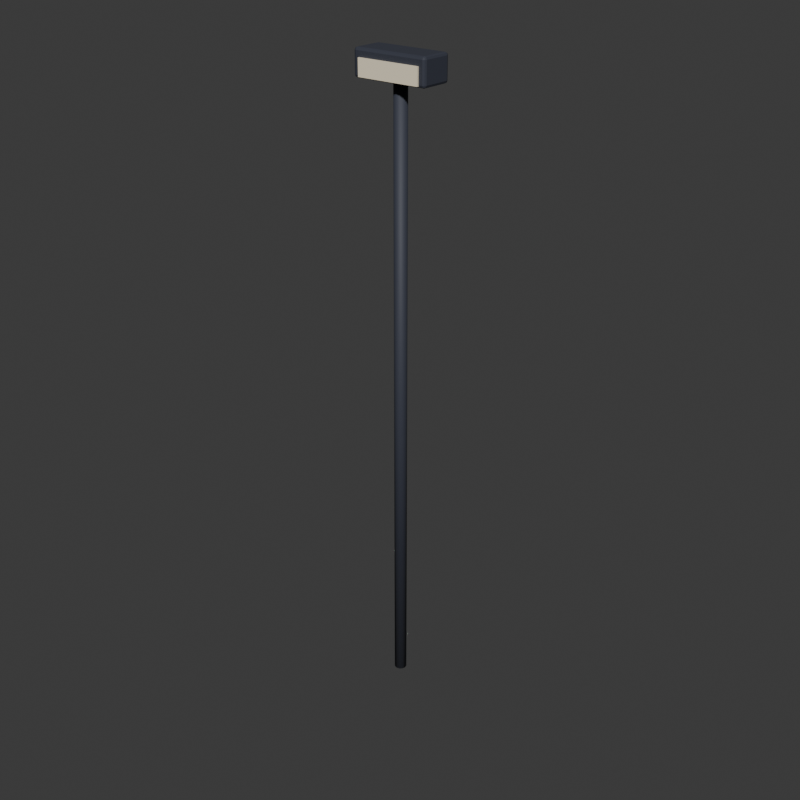 # Source: Floodlight.blend  (saved by Blender 5.2.45; exported with 4.5.12 LTS)
import bpy
from mathutils import Matrix  # noqa: F401  (used for matrix-valued properties, if any)

bpy.ops.wm.read_factory_settings(use_empty=True)
scene = bpy.context.scene
scene.name = 'Scene'

# ---- collections
col_collection = bpy.data.collections.new('Collection'); scene.collection.children.link(col_collection)

# ---- materials (node trees are filled in below, after node groups)
mat_steel_012 = bpy.data.materials.new('steel.012')
mat_steel_012.diffuse_color = (0.04, 0.045, 0.065, 1.0)
mat_lamp_002 = bpy.data.materials.new('lamp.002')
mat_lamp_002.diffuse_color = (0.98, 0.87, 0.65, 1.0)

# ---- material node trees
mat_steel_012.use_nodes = True; mat_steel_012.node_tree.nodes.clear()
_N = mat_steel_012.node_tree.nodes; _L = mat_steel_012.node_tree.links
n0 = _N.new('ShaderNodeBsdfPrincipled'); n0.name = 'Principled BSDF'; n0.location = (-200, 100)
n0.inputs[0].default_value = (0.04, 0.045, 0.065, 1.0)
n0.inputs[2].default_value = 0.65
n0.inputs[10].default_value = 0.005
n1 = _N.new('ShaderNodeOutputMaterial'); n1.name = 'Material Output'; n1.location = (200, 100)
_L.new(n0.outputs[0], n1.inputs[0])
n1.is_active_output = True
mat_lamp_002.use_nodes = True; mat_lamp_002.node_tree.nodes.clear()
_N = mat_lamp_002.node_tree.nodes; _L = mat_lamp_002.node_tree.links
n0 = _N.new('ShaderNodeBsdfPrincipled'); n0.name = 'Principled BSDF'; n0.location = (-200, 100)
n0.inputs[0].default_value = (0.98, 0.87, 0.65, 1.0)
n0.inputs[2].default_value = 0.65
n0.inputs[10].default_value = 0.005
n1 = _N.new('ShaderNodeOutputMaterial'); n1.name = 'Material Output'; n1.location = (200, 100)
_L.new(n0.outputs[0], n1.inputs[0])
n1.is_active_output = True

# ---- world
world_world = bpy.data.worlds.new('World'); scene.world = world_world
world_world.use_nodes = True; world_world.node_tree.nodes.clear()
_N = world_world.node_tree.nodes; _L = world_world.node_tree.links
n0 = _N.new('ShaderNodeOutputWorld'); n0.name = 'World Output'; n0.location = (200, 100)
n1 = _N.new('ShaderNodeBackground'); n1.name = 'Background'; n1.location = (-200, 100)
n1.inputs[0].default_value = (0.05088, 0.05088, 0.05088, 1.0)
_L.new(n1.outputs[0], n0.inputs[0])
n0.is_active_output = True
world_world.color = (0.18, 0.18, 0.18)
world_world.sun_shadow_jitter_overblur = 0.0

# ---- meshes
me_cylinder_069 = bpy.data.meshes.new('Cylinder.069')
me_cylinder_069.from_pydata([(1.51e-08, -0.1, -5.0), (1.51e-08, -0.1, 5.0), (-0.05, -0.0866, -5.0), (-0.05, -0.0866, 5.0), (-0.0866, -0.05, -5.0), (-0.0866, -0.05, 5.0), (-0.1, -1.51e-08, -5.0), (-0.1, -1.51e-08, 5.0), (-0.0866, 0.05, -5.0), (-0.0866, 0.05, 5.0), (-0.05, 0.0866, -5.0), (-0.05, 0.0866, 5.0), (-1.51e-08, 0.1, -5.0), (-1.51e-08, 0.1, 5.0), (0.05, 0.0866, -5.0), (0.05, 0.0866, 5.0), (0.0866, 0.05, -5.0), (0.0866, 0.05, 5.0), (0.1, 1.51e-08, -5.0), (0.1, 1.51e-08, 5.0), (0.0866, -0.05, -5.0), (0.0866, -0.05, 5.0), (0.05, -0.0866, -5.0), (0.05, -0.0866, 5.0)], [], [(0, 1, 3, 2), (2, 3, 5, 4), (4, 5, 7, 6), (6, 7, 9, 8), (8, 9, 11, 10), (10, 11, 13, 12), (12, 13, 15, 14), (14, 15, 17, 16), (16, 17, 19, 18), (18, 19, 21, 20), (3, 1, 23, 21, 19, 17, 15, 13, 11, 9, 7, 5), (20, 21, 23, 22), (22, 23, 1, 0), (0, 2, 4, 6, 8, 10, 12, 14, 16, 18, 20, 22)])
me_cylinder_069.polygons.foreach_set('use_smooth', [True] * 14)
_uv = me_cylinder_069.uv_layers.new(name='UVMap')
_uv.uv.foreach_set('vector', [1.0, 0.5, 1.0, 1.0, 0.9167, 1.0, 0.9167, 0.5, 0.9167, 0.5, 0.9167, 1.0, 0.8333, 1.0, 0.8333, 0.5, 0.8333, 0.5, 0.8333, 1.0, 0.75, 1.0, 0.75, 0.5, 0.75, 0.5, 0.75, 1.0, 0.6667, 1.0, 0.6667, 0.5, 0.6667, 0.5, 0.6667, 1.0, 0.5833, 1.0, 0.5833, 0.5, 0.5833, 0.5, 0.5833, 1.0, 0.5, 1.0, 0.5, 0.5, 0.5, 0.5, 0.5, 1.0, 0.4167, 1.0, 0.4167, 0.5, 0.4167, 0.5, 0.4167, 1.0, 0.3333, 1.0, 0.3333, 0.5, 0.3333, 0.5, 0.3333, 1.0, 0.25, 1.0, 0.25, 0.5, 0.25, 0.5, 0.25, 1.0, 0.1667, 1.0, 0.1667, 0.5, 0.37, 0.4578, 0.25, 0.49, 0.13, 0.4578, 0.04215, 0.37, 0.01, 0.25, 0.04215, 0.13, 0.13, 0.04215, 0.25, 0.01, 0.37, 0.04215, 0.4578, 0.13, 0.49, 0.25, 0.4578, 0.37, 0.1667, 0.5, 0.1667, 1.0, 0.08333, 1.0, 0.08333, 0.5, 0.08333, 0.5, 0.08333, 1.0, 7.451e-08, 1.0, 7.451e-08, 0.5, 0.75, 0.49, 0.87, 0.4578, 0.9578, 0.37, 0.99, 0.25, 0.9578, 0.13, 0.87, 0.04215, 0.75, 0.01, 0.63, 0.04215, 0.5422, 0.13, 0.51, 0.25, 0.5422, 0.37, 0.63, 0.4578])
me_cylinder_069.materials.append(mat_steel_012)
me_cylinder_069.update()
me_cube_039 = bpy.data.meshes.new('Cube.039')
me_cube_039.from_pydata([(-0.56, -0.21, -0.2), (-0.56, -0.25, -0.16), (-0.6, -0.21, -0.16), (-0.56, -0.2383, -0.1883), (-0.5831, -0.2331, -0.1831), (-0.5883, -0.2383, -0.16), (-0.5883, -0.21, -0.1883), (-0.56, -0.25, 0.16), (-0.56, -0.21, 0.2), (-0.6, -0.21, 0.16), (-0.56, -0.2383, 0.1883), (-0.5831, -0.2331, 0.1831), (-0.5883, -0.21, 0.1883), (-0.5883, -0.2383, 0.16), (-0.56, 0.21, -0.2), (-0.6, 0.21, -0.16), (-0.56, 0.25, -0.16), (-0.5883, 0.21, -0.1883), (-0.5831, 0.2331, -0.1831), (-0.5883, 0.2383, -0.16), (-0.56, 0.2383, -0.1883), (-0.56, 0.21, 0.2), (-0.56, 0.25, 0.16), (-0.6, 0.21, 0.16), (-0.56, 0.2383, 0.1883), (-0.5831, 0.2331, 0.1831), (-0.5883, 0.2383, 0.16), (-0.5883, 0.21, 0.1883), (0.56, -0.21, -0.2), (0.6, -0.21, -0.16), (0.56, -0.25, -0.16), (0.5883, -0.21, -0.1883), (0.5831, -0.2331, -0.1831), (0.5883, -0.2383, -0.16), (0.56, -0.2383, -0.1883), (0.56, -0.21, 0.2), (0.56, -0.25, 0.16), (0.6, -0.21, 0.16), (0.56, -0.2383, 0.1883), (0.5831, -0.2331, 0.1831), (0.5883, -0.2383, 0.16), (0.5883, -0.21, 0.1883), (0.56, 0.21, -0.2), (0.56, 0.25, -0.16), (0.6, 0.21, -0.16), (0.56, 0.2383, -0.1883), (0.5831, 0.2331, -0.1831), (0.5883, 0.2383, -0.16), (0.5883, 0.21, -0.1883), (0.56, 0.21, 0.2), (0.6, 0.21, 0.16), (0.56, 0.25, 0.16), (0.5883, 0.21, 0.1883), (0.5831, 0.2331, 0.1831), (0.5883, 0.2383, 0.16), (0.56, 0.2383, 0.1883)], [], [(0, 3, 4, 6), (1, 5, 4, 3), (2, 6, 4, 5), (7, 10, 11, 13), (8, 12, 11, 10), (9, 13, 11, 12), (14, 17, 18, 20), (15, 19, 18, 17), (16, 20, 18, 19), (21, 24, 25, 27), (22, 26, 25, 24), (23, 27, 25, 26), (28, 31, 32, 34), (29, 33, 32, 31), (30, 34, 32, 33), (35, 38, 39, 41), (36, 40, 39, 38), (37, 41, 39, 40), (42, 45, 46, 48), (43, 47, 46, 45), (44, 48, 46, 47), (49, 52, 53, 55), (50, 54, 53, 52), (51, 55, 53, 54), (14, 0, 6, 17), (17, 6, 2, 15), (1, 7, 13, 5), (5, 13, 9, 2), (8, 21, 27, 12), (12, 27, 23, 9), (22, 16, 19, 26), (26, 19, 15, 23), (42, 14, 20, 45), (45, 20, 16, 43), (21, 49, 55, 24), (24, 55, 51, 22), (50, 44, 47, 54), (54, 47, 43, 51), (28, 42, 48, 31), (31, 48, 44, 29), (49, 35, 41, 52), (52, 41, 37, 50), (36, 30, 33, 40), (40, 33, 29, 37), (0, 28, 34, 3), (3, 34, 30, 1), (35, 8, 10, 38), (38, 10, 7, 36), (14, 42, 28, 0), (2, 9, 23, 15), (30, 36, 7, 1), (49, 21, 8, 35), (16, 22, 51, 43), (44, 50, 37, 29)])
_uv = me_cube_039.uv_layers.new(name='UVMap')
_uv.uv.foreach_set('vector', [0.1333, 0.73, 0.1333, 0.75, 0.1285, 0.75, 0.125, 0.73, 0.4, 0.9917, 0.4, 1.0, 0.3856, 1.0, 0.375, 0.9917, 0.4, 0.02, 0.375, 0.02, 0.375, 0.008453, 0.4, 0.0, 0.6, 0.9917, 0.625, 0.9917, 0.625, 0.9965, 0.6, 1.0, 0.8667, 0.73, 0.875, 0.73, 0.875, 0.7415, 0.8667, 0.75, 0.6, 0.02, 0.6, 0.0, 0.6144, 0.0, 0.625, 0.02, 0.1333, 0.52, 0.125, 0.52, 0.125, 0.5085, 0.1333, 0.5, 0.4, 0.23, 0.4, 0.25, 0.3803, 0.2518, 0.375, 0.23, 0.4, 0.2583, 0.375, 0.2583, 0.3803, 0.2518, 0.4, 0.25, 0.8667, 0.52, 0.8667, 0.5, 0.8715, 0.5, 0.875, 0.52, 0.6, 0.2583, 0.6, 0.25, 0.6197, 0.2458, 0.625, 0.2583, 0.6, 0.23, 0.625, 0.23, 0.6197, 0.2458, 0.6, 0.25, 0.3667, 0.73, 0.375, 0.73, 0.3785, 0.7484, 0.3708, 0.7542, 0.4, 0.73, 0.4, 0.75, 0.3785, 0.7484, 0.375, 0.73, 0.4, 0.7583, 0.3708, 0.7542, 0.3785, 0.7484, 0.4, 0.75, 0.6333, 0.73, 0.6292, 0.7542, 0.6227, 0.7472, 0.625, 0.73, 0.6, 0.7583, 0.6, 0.75, 0.6227, 0.7472, 0.6292, 0.7542, 0.6, 0.73, 0.625, 0.73, 0.6227, 0.7472, 0.6, 0.75, 0.3667, 0.52, 0.3708, 0.4958, 0.3773, 0.5028, 0.375, 0.52, 0.4, 0.4917, 0.4, 0.5, 0.3773, 0.5028, 0.3708, 0.4958, 0.4, 0.52, 0.375, 0.52, 0.3773, 0.5028, 0.4, 0.5, 0.6333, 0.52, 0.625, 0.52, 0.6215, 0.5016, 0.6292, 0.4958, 0.6, 0.52, 0.6, 0.5, 0.6215, 0.5016, 0.625, 0.52, 0.6, 0.4917, 0.6292, 0.4958, 0.6215, 0.5016, 0.6, 0.5, 0.1333, 0.52, 0.1333, 0.73, 0.125, 0.73, 0.125, 0.52, 0.375, 0.23, 0.375, 0.02, 0.4, 0.02, 0.4, 0.23, 0.4, 0.9917, 0.6, 0.9917, 0.6, 1.0, 0.4, 1.0, 0.4, 0.0, 0.6, 0.0, 0.6, 0.02, 0.4, 0.02, 0.8667, 0.73, 0.8667, 0.52, 0.875, 0.52, 0.875, 0.73, 0.625, 0.02, 0.625, 0.23, 0.6, 0.23, 0.6, 0.02, 0.6, 0.2583, 0.4, 0.2583, 0.4, 0.25, 0.6, 0.25, 0.6, 0.25, 0.4, 0.25, 0.4, 0.23, 0.6, 0.23, 0.3667, 0.52, 0.1333, 0.52, 0.1333, 0.5, 0.3708, 0.4958, 0.3708, 0.4958, 0.375, 0.2583, 0.4, 0.2583, 0.4, 0.4917, 0.8667, 0.52, 0.6333, 0.52, 0.6292, 0.4958, 0.8667, 0.5, 0.625, 0.2583, 0.6292, 0.4958, 0.6, 0.4917, 0.6, 0.2583, 0.6, 0.52, 0.4, 0.52, 0.4, 0.5, 0.6, 0.5, 0.6, 0.5, 0.4, 0.5, 0.4, 0.4917, 0.6, 0.4917, 0.3667, 0.73, 0.3667, 0.52, 0.375, 0.52, 0.375, 0.73, 0.375, 0.73, 0.375, 0.52, 0.4, 0.52, 0.4, 0.73, 0.6333, 0.52, 0.6333, 0.73, 0.625, 0.73, 0.625, 0.52, 0.625, 0.52, 0.625, 0.73, 0.6, 0.73, 0.6, 0.52, 0.6, 0.7583, 0.4, 0.7583, 0.4, 0.75, 0.6, 0.75, 0.6, 0.75, 0.4, 0.75, 0.4, 0.73, 0.6, 0.73, 0.1333, 0.73, 0.3667, 0.73, 0.3708, 0.7542, 0.1333, 0.75, 0.375, 0.9917, 0.3708, 0.7542, 0.4, 0.7583, 0.4, 0.9917, 0.6333, 0.73, 0.8667, 0.73, 0.8667, 0.75, 0.6292, 0.7542, 0.6292, 0.7542, 0.625, 0.9917, 0.6, 0.9917, 0.6, 0.7583, 0.1333, 0.52, 0.3667, 0.52, 0.3667, 0.73, 0.1333, 0.73, 0.4, 0.02, 0.6, 0.02, 0.6, 0.23, 0.4, 0.23, 0.4, 0.7583, 0.6, 0.7583, 0.6, 0.9917, 0.4, 0.9917, 0.6333, 0.52, 0.8667, 0.52, 0.8667, 0.73, 0.6333, 0.73, 0.4, 0.2583, 0.6, 0.2583, 0.6, 0.4917, 0.4, 0.4917, 0.4, 0.52, 0.6, 0.52, 0.6, 0.73, 0.4, 0.73])
me_cube_039.materials.append(mat_steel_012)
me_cube_039.update()
me_cube_040 = bpy.data.meshes.new('Cube.040')
me_cube_040.from_pydata([(-0.5, -0.02, -0.125), (-0.5, -0.02, 0.125), (-0.5, 0.02, -0.125), (-0.5, 0.02, 0.125), (0.5, -0.02, -0.125), (0.5, -0.02, 0.125), (0.5, 0.02, -0.125), (0.5, 0.02, 0.125)], [], [(0, 1, 3, 2), (2, 3, 7, 6), (6, 7, 5, 4), (4, 5, 1, 0), (2, 6, 4, 0), (7, 3, 1, 5)])
_uv = me_cube_040.uv_layers.new(name='UVMap')
_uv.uv.foreach_set('vector', [0.375, 0.0, 0.625, 0.0, 0.625, 0.25, 0.375, 0.25, 0.375, 0.25, 0.625, 0.25, 0.625, 0.5, 0.375, 0.5, 0.375, 0.5, 0.625, 0.5, 0.625, 0.75, 0.375, 0.75, 0.375, 0.75, 0.625, 0.75, 0.625, 1.0, 0.375, 1.0, 0.125, 0.5, 0.375, 0.5, 0.375, 0.75, 0.125, 0.75, 0.625, 0.5, 0.875, 0.5, 0.875, 0.75, 0.625, 0.75])
me_cube_040.materials.append(mat_lamp_002)
me_cube_040.update()

# ---- objects
ob_mast = bpy.data.objects.new('Mast', me_cylinder_069)
ob_lamphousing = bpy.data.objects.new('LampHousing', me_cube_039)
ob_lamplens = bpy.data.objects.new('LampLens', me_cube_040)

# ---- transforms, parenting, visibility, modifiers, constraints
ob_mast.location = (0.0, 0.0, 5.0)
ob_lamphousing.location = (0.0, 0.0, 10.0)
ob_lamplens.location = (0.0, -0.26, 9.95)

# ---- collection membership
col_collection.objects.link(ob_mast)
col_collection.objects.link(ob_lamphousing)
col_collection.objects.link(ob_lamplens)

# ---- scene / render settings (as saved in the file)
scene.frame_start = 1; scene.frame_end = 250; scene.frame_set(1)
scene.render.engine = 'CYCLES'
scene.render.resolution_x = 480
scene.render.resolution_y = 480
scene.render.bake_bias = 0.0
scene.render.bake_samples = 0
scene.render.compositor_device = 'GPU'
scene.cycles.samples = 12
scene.eevee.use_volume_custom_range = False
scene.eevee.fast_gi_thickness_near = 0.1
scene.eevee.fast_gi_thickness_far = 0.0
scene.eevee.ray_tracing_options.screen_trace_thickness = 0.1
bpy.context.view_layer.update()

# ---- added for rendering (the .blend has no active camera and no usable light): camera, sun
cam_auto = bpy.data.cameras.new('AutoCamera')
cam_auto.lens = 50.0
cam_auto.sensor_width = 36.0
cam_auto.clip_end = 1000.0
ob_auto_camera = bpy.data.objects.new('AutoCamera', cam_auto)
scene.collection.objects.link(ob_auto_camera)
ob_auto_camera.location = (9.51502, -11.433, 12.712)
ob_auto_camera.rotation_euler = (1.09748, -7.21219e-08, 0.694738)
scene.camera = ob_auto_camera
light_auto_sun = bpy.data.lights.new('AutoSun', 'SUN')
light_auto_sun.energy = 3.0
light_auto_sun.angle = 0.0523599
ob_auto_sun = bpy.data.objects.new('AutoSun', light_auto_sun)
scene.collection.objects.link(ob_auto_sun)
ob_auto_sun.rotation_euler = (0.872665, 0.174533, 0.523599)
bpy.context.view_layer.update()
